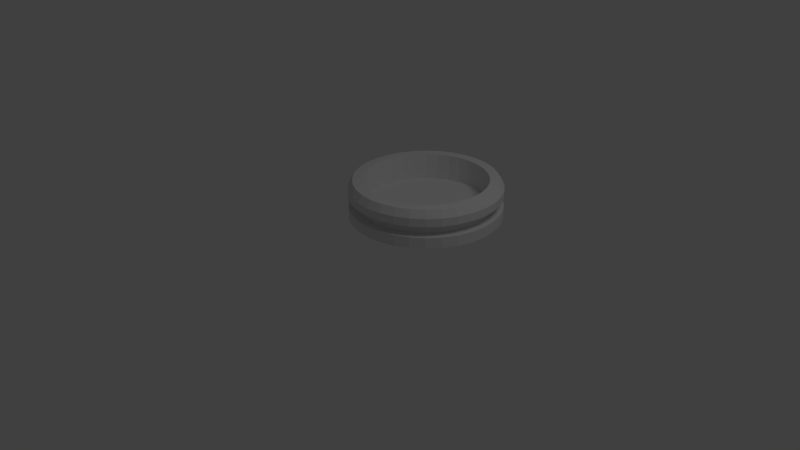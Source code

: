 # Source: BacEau.blend  (saved by Blender 2.61.0; exported with 4.5.12 LTS)
import bpy
from mathutils import Matrix  # noqa: F401  (used for matrix-valued properties, if any)

bpy.ops.wm.read_factory_settings(use_empty=True)
scene = bpy.context.scene
scene.name = 'Scene'

# ---- collections
col_collection_1 = bpy.data.collections.new('Collection 1'); scene.collection.children.link(col_collection_1)

# ---- world
world_world = bpy.data.worlds.new('World'); scene.world = world_world
world_world.color = (0.05088, 0.05088, 0.05088)
world_world.use_sun_shadow = False
world_world.sun_shadow_jitter_overblur = 0.0
world_world.cycles.sampling_method = 'MANUAL'
world_world.cycles.sample_map_resolution = 256

# ---- cameras
cam_camera = bpy.data.cameras.new('Camera')
cam_camera.clip_end = 100.0
cam_camera.lens = 35.0
cam_camera.sensor_width = 32.0
cam_camera.sensor_height = 18.0
cam_camera.ortho_scale = 7.314
cam_camera.dof.focus_distance = 0.0
cam_camera.dof.aperture_fstop = 128.0

# ---- lights
light_lamp = bpy.data.lights.new('Lamp', 'POINT')
light_lamp.transmission_factor = 0.0
light_lamp.cutoff_distance = 30.0
light_lamp.energy = 100.0
light_lamp.shadow_buffer_clip_start = 1.001
light_lamp.shadow_soft_size = 1.0
light_lamp.shadow_maximum_resolution = 0.006
light_lamp.use_absolute_resolution = True
light_lamp.cycles.use_multiple_importance_sampling = False

# ---- meshes
me_cylinder_001 = bpy.data.meshes.new('Cylinder.001')
me_cylinder_001.from_pydata([(0.2397, 1.706, 0.4344), (0.4348, 1.687, 0.4344), (0.6224, 1.63, 0.4344), (0.7953, 1.537, 0.4344), (0.9468, 1.413, 0.4344), (1.071, 1.262, 0.4344), (1.164, 1.089, 0.4344), (1.22, 0.901, 0.4344), (1.24, 0.7059, 0.4344), (1.22, 0.5109, 0.4344), (1.164, 0.3233, 0.4344), (1.071, 0.1504, 0.4344), (0.9468, -0.001161, 0.4344), (0.7953, -0.1255, 0.4344), (0.6224, -0.2179, 0.4344), (0.4348, -0.2748, 0.4344), (0.2397, -0.2941, 0.4344), (0.04462, -0.2748, 0.4344), (-0.143, -0.2179, 0.4344), (-0.3159, -0.1255, 0.4344), (-0.4674, -0.001161, 0.4344), (-0.5918, 0.1504, 0.4344), (-0.6842, 0.3233, 0.4344), (-0.7411, 0.5109, 0.4344), (-0.7603, 0.7059, 0.4344), (-0.7411, 0.901, 0.4344), (-0.6842, 1.089, 0.4344), (-0.5918, 1.262, 0.4344), (-0.4674, 1.413, 0.4344), (-0.3159, 1.537, 0.4344), (-0.143, 1.63, 0.4344), (0.04462, 1.687, 0.4344), (0.2397, 1.706, 0.8279), (0.4348, 1.687, 0.8279), (0.6224, 1.63, 0.8279), (0.7953, 1.537, 0.8279), (0.9468, 1.413, 0.8279), (1.071, 1.262, 0.8279), (1.164, 1.089, 0.8279), (1.22, 0.901, 0.8279), (1.24, 0.7059, 0.8279), (1.22, 0.5109, 0.8279), (1.164, 0.3233, 0.8279), (1.071, 0.1504, 0.8279), (0.9468, -0.001162, 0.8279), (0.7953, -0.1255, 0.8279), (0.6224, -0.2179, 0.8279), (0.4348, -0.2748, 0.8279), (0.2397, -0.2941, 0.8279), (0.04462, -0.2748, 0.8279), (-0.143, -0.2179, 0.8279), (-0.3159, -0.1255, 0.8279), (-0.4674, -0.001163, 0.8279), (-0.5918, 0.1504, 0.8279), (-0.6842, 0.3233, 0.8279), (-0.7411, 0.5109, 0.8279), (-0.7603, 0.7059, 0.8279), (-0.7411, 0.901, 0.8279), (-0.6842, 1.089, 0.8279), (-0.5918, 1.262, 0.8279), (-0.4674, 1.413, 0.8279), (-0.3159, 1.537, 0.8279), (-0.143, 1.63, 0.8279), (0.04461, 1.687, 0.8279), (0.2397, 0.7059, 0.4344), (0.2397, 1.647, 0.9227), (0.05617, 1.629, 0.9227), (-0.1203, 1.575, 0.9227), (-0.283, 1.488, 0.9227), (-0.4255, 1.371, 0.9227), (-0.5425, 1.229, 0.9227), (-0.6294, 1.066, 0.9227), (-0.683, 0.8895, 0.9227), (-0.7011, 0.7059, 0.9227), (-0.683, 0.5224, 0.9227), (-0.6294, 0.3459, 0.9227), (-0.5425, 0.1833, 0.9227), (-0.4255, 0.04072, 0.9227), (-0.283, -0.07628, 0.9227), (-0.1203, -0.1632, 0.9227), (0.05618, -0.2167, 0.9227), (0.2397, -0.2348, 0.9227), (0.4232, -0.2167, 0.9227), (0.5997, -0.1632, 0.9227), (0.7624, -0.07628, 0.9227), (0.9049, 0.04072, 0.9227), (1.022, 0.1833, 0.9227), (1.109, 0.3459, 0.9227), (1.162, 0.5224, 0.9227), (1.18, 0.7059, 0.9227), (1.162, 0.8895, 0.9227), (1.109, 1.066, 0.9227), (1.022, 1.229, 0.9227), (0.9049, 1.371, 0.9227), (0.7624, 1.488, 0.9227), (0.5997, 1.575, 0.9227), (0.4232, 1.629, 0.9227), (0.3981, 1.502, 0.9227), (0.2397, 1.518, 0.9227), (0.5505, 1.456, 0.9227), (0.6909, 1.381, 0.9227), (0.814, 1.28, 0.9227), (0.915, 1.157, 0.9227), (0.99, 1.017, 0.9227), (1.036, 0.8644, 0.9227), (1.052, 0.7059, 0.9227), (1.036, 0.5475, 0.9227), (0.99, 0.3952, 0.9227), (0.915, 0.2548, 0.9227), (0.814, 0.1317, 0.9227), (0.6909, 0.0307, 0.9227), (0.5505, -0.04435, 0.9227), (0.3981, -0.09056, 0.9227), (0.2397, -0.1062, 0.9227), (0.08128, -0.09056, 0.9227), (-0.07107, -0.04435, 0.9227), (-0.2115, 0.0307, 0.9227), (-0.3345, 0.1317, 0.9227), (-0.4355, 0.2548, 0.9227), (-0.5106, 0.3952, 0.9227), (-0.5568, 0.5475, 0.9227), (-0.5724, 0.7059, 0.9227), (-0.5568, 0.8644, 0.9227), (-0.5106, 1.017, 0.9227), (-0.4355, 1.157, 0.9227), (-0.3345, 1.28, 0.9227), (-0.2115, 1.381, 0.9227), (-0.07108, 1.456, 0.9227), (0.08127, 1.502, 0.9227), (0.2397, 1.518, 0.5733), (0.08127, 1.502, 0.5733), (-0.07108, 1.456, 0.5733), (-0.2115, 1.381, 0.5733), (-0.3345, 1.28, 0.5733), (-0.4355, 1.157, 0.5733), (-0.5106, 1.017, 0.5733), (-0.5568, 0.8644, 0.5733), (-0.5724, 0.7059, 0.5733), (-0.5568, 0.5475, 0.5733), (-0.5106, 0.3952, 0.5733), (-0.4355, 0.2548, 0.5733), (-0.3345, 0.1317, 0.5733), (-0.2115, 0.0307, 0.5733), (-0.07107, -0.04435, 0.5733), (0.08128, -0.09056, 0.5733), (0.2397, -0.1062, 0.5733), (0.3981, -0.09056, 0.5733), (0.5505, -0.04435, 0.5733), (0.6909, 0.0307, 0.5733), (0.814, 0.1317, 0.5733), (0.915, 0.2548, 0.5733), (0.99, 0.3952, 0.5733), (1.036, 0.5475, 0.5733), (1.052, 0.7059, 0.5733), (1.036, 0.8644, 0.5733), (0.99, 1.017, 0.5733), (0.915, 1.157, 0.5733), (0.814, 1.28, 0.5733), (0.6909, 1.381, 0.5733), (0.5505, 1.456, 0.5733), (0.3981, 1.502, 0.5733), (0.2397, 0.7059, 0.5733), (0.4348, 1.687, 0.5783), (0.4348, 1.687, 0.7223), (0.2397, 1.706, 0.5783), (0.2397, 1.706, 0.7223), (0.6224, 1.63, 0.5783), (0.6224, 1.63, 0.7223), (0.7953, 1.537, 0.5783), (0.7953, 1.537, 0.7223), (0.9468, 1.413, 0.5783), (0.9468, 1.413, 0.7223), (1.071, 1.262, 0.5783), (1.071, 1.262, 0.7223), (1.164, 1.089, 0.5783), (1.164, 1.089, 0.7223), (1.22, 0.901, 0.5783), (1.22, 0.901, 0.7223), (1.24, 0.7059, 0.5783), (1.24, 0.7059, 0.7223), (1.22, 0.5109, 0.5783), (1.22, 0.5109, 0.7223), (1.164, 0.3233, 0.5783), (1.164, 0.3233, 0.7223), (1.071, 0.1504, 0.5783), (1.071, 0.1504, 0.7223), (0.9468, -0.001161, 0.5783), (0.9468, -0.001161, 0.7223), (0.7953, -0.1255, 0.5783), (0.7953, -0.1255, 0.7223), (0.6224, -0.2179, 0.5783), (0.6224, -0.2179, 0.7223), (0.4348, -0.2748, 0.5783), (0.4348, -0.2748, 0.7223), (0.2397, -0.2941, 0.5783), (0.2397, -0.2941, 0.7223), (0.04462, -0.2748, 0.5783), (0.04462, -0.2748, 0.7223), (-0.143, -0.2179, 0.5783), (-0.143, -0.2179, 0.7223), (-0.3159, -0.1255, 0.5783), (-0.3159, -0.1255, 0.7223), (-0.4674, -0.001161, 0.5783), (-0.4674, -0.001162, 0.7223), (-0.5918, 0.1504, 0.5783), (-0.5918, 0.1504, 0.7223), (-0.6842, 0.3233, 0.5783), (-0.6842, 0.3233, 0.7223), (-0.7411, 0.5109, 0.5783), (-0.7411, 0.5109, 0.7223), (-0.7603, 0.7059, 0.5783), (-0.7603, 0.7059, 0.7223), (-0.7411, 0.901, 0.5783), (-0.7411, 0.901, 0.7223), (-0.6842, 1.089, 0.5783), (-0.6842, 1.089, 0.7223), (-0.5918, 1.262, 0.5783), (-0.5918, 1.262, 0.7223), (-0.4674, 1.413, 0.5783), (-0.4674, 1.413, 0.7223), (-0.3159, 1.537, 0.5783), (-0.3159, 1.537, 0.7223), (-0.143, 1.63, 0.5783), (-0.143, 1.63, 0.7223), (0.04462, 1.687, 0.5783), (0.04462, 1.687, 0.7223), (0.06674, 1.576, 0.5865), (0.2397, 1.593, 0.5865), (0.06674, 1.576, 0.7141), (0.2397, 1.593, 0.7141), (-0.09958, 1.525, 0.7141), (-0.09958, 1.525, 0.5865), (-0.2529, 1.443, 0.7141), (-0.2529, 1.443, 0.5865), (-0.3872, 1.333, 0.7141), (-0.3872, 1.333, 0.5865), (-0.4975, 1.199, 0.7141), (-0.4975, 1.199, 0.5865), (-0.5794, 1.045, 0.7141), (-0.5794, 1.045, 0.5865), (-0.6299, 0.8789, 0.7141), (-0.6299, 0.8789, 0.5865), (-0.6469, 0.7059, 0.7141), (-0.6469, 0.7059, 0.5865), (-0.6299, 0.533, 0.7141), (-0.6299, 0.533, 0.5865), (-0.5794, 0.3667, 0.7141), (-0.5794, 0.3667, 0.5865), (-0.4975, 0.2134, 0.7141), (-0.4975, 0.2134, 0.5865), (-0.3872, 0.07902, 0.7141), (-0.3872, 0.07902, 0.5865), (-0.2529, -0.03124, 0.7141), (-0.2529, -0.03124, 0.5865), (-0.09958, -0.1132, 0.7141), (-0.09958, -0.1132, 0.5865), (0.06674, -0.1636, 0.7141), (0.06674, -0.1636, 0.5865), (0.2397, -0.1807, 0.7141), (0.2397, -0.1807, 0.5865), (0.4127, -0.1636, 0.7141), (0.4127, -0.1636, 0.5865), (0.579, -0.1132, 0.7141), (0.579, -0.1132, 0.5865), (0.7323, -0.03124, 0.7141), (0.7323, -0.03124, 0.5865), (0.8666, 0.07902, 0.7141), (0.8666, 0.07902, 0.5865), (0.9769, 0.2134, 0.7141), (0.9769, 0.2134, 0.5865), (1.059, 0.3667, 0.7141), (1.059, 0.3667, 0.5865), (1.109, 0.533, 0.7141), (1.109, 0.533, 0.5865), (1.126, 0.7059, 0.7141), (1.126, 0.7059, 0.5865), (1.109, 0.8789, 0.7141), (1.109, 0.8789, 0.5865), (1.059, 1.045, 0.7141), (1.059, 1.045, 0.5865), (0.9769, 1.199, 0.7141), (0.9769, 1.199, 0.5865), (0.8666, 1.333, 0.7141), (0.8666, 1.333, 0.5865), (0.7323, 1.443, 0.7141), (0.7323, 1.443, 0.5865), (0.579, 1.525, 0.7141), (0.579, 1.525, 0.5865), (0.4127, 1.576, 0.7141), (0.4127, 1.576, 0.5865)], [], [(64, 0, 1), (64, 1, 2), (64, 2, 3), (64, 3, 4), (64, 4, 5), (64, 5, 6), (64, 6, 7), (64, 7, 8), (64, 8, 9), (64, 9, 10), (64, 10, 11), (64, 11, 12), (64, 12, 13), (64, 13, 14), (64, 14, 15), (64, 15, 16), (64, 16, 17), (64, 17, 18), (64, 18, 19), (64, 19, 20), (64, 20, 21), (64, 21, 22), (64, 22, 23), (64, 23, 24), (64, 24, 25), (64, 25, 26), (64, 26, 27), (64, 27, 28), (64, 28, 29), (64, 29, 30), (64, 30, 31), (31, 0, 64), (32, 63, 66, 65), (63, 62, 67, 66), (62, 61, 68, 67), (61, 60, 69, 68), (60, 59, 70, 69), (59, 58, 71, 70), (58, 57, 72, 71), (57, 56, 73, 72), (56, 55, 74, 73), (55, 54, 75, 74), (54, 53, 76, 75), (53, 52, 77, 76), (52, 51, 78, 77), (51, 50, 79, 78), (50, 49, 80, 79), (49, 48, 81, 80), (48, 47, 82, 81), (47, 46, 83, 82), (46, 45, 84, 83), (45, 44, 85, 84), (44, 43, 86, 85), (43, 42, 87, 86), (42, 41, 88, 87), (41, 40, 89, 88), (40, 39, 90, 89), (39, 38, 91, 90), (38, 37, 92, 91), (37, 36, 93, 92), (36, 35, 94, 93), (35, 34, 95, 94), (34, 33, 96, 95), (33, 32, 65, 96), (96, 65, 98, 97), (95, 96, 97, 99), (94, 95, 99, 100), (93, 94, 100, 101), (92, 93, 101, 102), (91, 92, 102, 103), (90, 91, 103, 104), (89, 90, 104, 105), (88, 89, 105, 106), (87, 88, 106, 107), (86, 87, 107, 108), (85, 86, 108, 109), (84, 85, 109, 110), (83, 84, 110, 111), (82, 83, 111, 112), (81, 82, 112, 113), (80, 81, 113, 114), (79, 80, 114, 115), (78, 79, 115, 116), (77, 78, 116, 117), (76, 77, 117, 118), (75, 76, 118, 119), (74, 75, 119, 120), (73, 74, 120, 121), (72, 73, 121, 122), (71, 72, 122, 123), (70, 71, 123, 124), (69, 70, 124, 125), (68, 69, 125, 126), (67, 68, 126, 127), (66, 67, 127, 128), (65, 66, 128, 98), (98, 128, 130, 129), (128, 127, 131, 130), (127, 126, 132, 131), (126, 125, 133, 132), (125, 124, 134, 133), (124, 123, 135, 134), (123, 122, 136, 135), (122, 121, 137, 136), (121, 120, 138, 137), (120, 119, 139, 138), (119, 118, 140, 139), (118, 117, 141, 140), (117, 116, 142, 141), (116, 115, 143, 142), (115, 114, 144, 143), (114, 113, 145, 144), (113, 112, 146, 145), (112, 111, 147, 146), (111, 110, 148, 147), (110, 109, 149, 148), (109, 108, 150, 149), (108, 107, 151, 150), (107, 106, 152, 151), (106, 105, 153, 152), (105, 104, 154, 153), (104, 103, 155, 154), (103, 102, 156, 155), (102, 101, 157, 156), (101, 100, 158, 157), (100, 99, 159, 158), (99, 97, 160, 159), (97, 98, 129, 160), (161, 129, 130), (161, 130, 131), (161, 131, 132), (161, 132, 133), (161, 133, 134), (161, 134, 135), (161, 135, 136), (161, 136, 137), (161, 137, 138), (161, 138, 139), (161, 139, 140), (161, 140, 141), (161, 141, 142), (161, 142, 143), (161, 143, 144), (161, 144, 145), (161, 145, 146), (161, 146, 147), (161, 147, 148), (161, 148, 149), (161, 149, 150), (161, 150, 151), (161, 151, 152), (161, 152, 153), (161, 153, 154), (161, 154, 155), (161, 155, 156), (161, 156, 157), (161, 157, 158), (161, 158, 159), (161, 159, 160), (161, 160, 129), (0, 164, 162, 1), (165, 32, 33, 163), (1, 162, 166, 2), (163, 33, 34, 167), (2, 166, 168, 3), (167, 34, 35, 169), (3, 168, 170, 4), (169, 35, 36, 171), (4, 170, 172, 5), (171, 36, 37, 173), (5, 172, 174, 6), (173, 37, 38, 175), (6, 174, 176, 7), (175, 38, 39, 177), (7, 176, 178, 8), (177, 39, 40, 179), (8, 178, 180, 9), (179, 40, 41, 181), (9, 180, 182, 10), (181, 41, 42, 183), (10, 182, 184, 11), (183, 42, 43, 185), (11, 184, 186, 12), (185, 43, 44, 187), (12, 186, 188, 13), (187, 44, 45, 189), (13, 188, 190, 14), (189, 45, 46, 191), (14, 190, 192, 15), (191, 46, 47, 193), (15, 192, 194, 16), (193, 47, 48, 195), (16, 194, 196, 17), (195, 48, 49, 197), (17, 196, 198, 18), (197, 49, 50, 199), (18, 198, 200, 19), (199, 50, 51, 201), (19, 200, 202, 20), (201, 51, 52, 203), (20, 202, 204, 21), (203, 52, 53, 205), (21, 204, 206, 22), (205, 53, 54, 207), (22, 206, 208, 23), (207, 54, 55, 209), (23, 208, 210, 24), (209, 55, 56, 211), (24, 210, 212, 25), (211, 56, 57, 213), (25, 212, 214, 26), (213, 57, 58, 215), (26, 214, 216, 27), (215, 58, 59, 217), (27, 216, 218, 28), (217, 59, 60, 219), (28, 218, 220, 29), (219, 60, 61, 221), (29, 220, 222, 30), (221, 61, 62, 223), (30, 222, 224, 31), (223, 62, 63, 225), (32, 165, 225, 63), (164, 0, 31, 224), (164, 224, 226, 227), (225, 165, 229, 228), (223, 225, 228, 230), (224, 222, 231, 226), (221, 223, 230, 232), (222, 220, 233, 231), (219, 221, 232, 234), (220, 218, 235, 233), (217, 219, 234, 236), (218, 216, 237, 235), (215, 217, 236, 238), (216, 214, 239, 237), (213, 215, 238, 240), (214, 212, 241, 239), (211, 213, 240, 242), (212, 210, 243, 241), (209, 211, 242, 244), (210, 208, 245, 243), (207, 209, 244, 246), (208, 206, 247, 245), (205, 207, 246, 248), (206, 204, 249, 247), (203, 205, 248, 250), (204, 202, 251, 249), (201, 203, 250, 252), (202, 200, 253, 251), (199, 201, 252, 254), (200, 198, 255, 253), (197, 199, 254, 256), (198, 196, 257, 255), (195, 197, 256, 258), (196, 194, 259, 257), (193, 195, 258, 260), (194, 192, 261, 259), (191, 193, 260, 262), (192, 190, 263, 261), (189, 191, 262, 264), (190, 188, 265, 263), (187, 189, 264, 266), (188, 186, 267, 265), (185, 187, 266, 268), (186, 184, 269, 267), (183, 185, 268, 270), (184, 182, 271, 269), (181, 183, 270, 272), (182, 180, 273, 271), (179, 181, 272, 274), (180, 178, 275, 273), (177, 179, 274, 276), (178, 176, 277, 275), (175, 177, 276, 278), (176, 174, 279, 277), (173, 175, 278, 280), (174, 172, 281, 279), (171, 173, 280, 282), (172, 170, 283, 281), (169, 171, 282, 284), (170, 168, 285, 283), (167, 169, 284, 286), (168, 166, 287, 285), (163, 167, 286, 288), (166, 162, 289, 287), (165, 163, 288, 229), (162, 164, 227, 289), (229, 227, 226, 228), (231, 230, 228, 226), (233, 232, 230, 231), (235, 234, 232, 233), (237, 236, 234, 235), (239, 238, 236, 237), (241, 240, 238, 239), (243, 242, 240, 241), (245, 244, 242, 243), (247, 246, 244, 245), (249, 248, 246, 247), (251, 250, 248, 249), (253, 252, 250, 251), (255, 254, 252, 253), (257, 256, 254, 255), (259, 258, 256, 257), (261, 260, 258, 259), (263, 262, 260, 261), (265, 264, 262, 263), (267, 266, 264, 265), (269, 268, 266, 267), (271, 270, 268, 269), (273, 272, 270, 271), (275, 274, 272, 273), (277, 276, 274, 275), (279, 278, 276, 277), (281, 280, 278, 279), (283, 282, 280, 281), (285, 284, 282, 283), (287, 286, 284, 285), (289, 288, 286, 287), (227, 229, 288, 289)])
me_cylinder_001.use_remesh_preserve_volume = False
me_cylinder_001.use_remesh_preserve_attributes = False
me_cylinder_001.use_mirror_vertex_groups = False
me_cylinder_001.update()

# ---- objects
ob_cylinder = bpy.data.objects.new('Cylinder', me_cylinder_001)
ob_lamp = bpy.data.objects.new('Lamp', light_lamp)
ob_camera = bpy.data.objects.new('Camera', cam_camera)

# ---- transforms, parenting, visibility, modifiers, constraints
ob_cylinder.location = (0.0, 0.0, 0.0)
ob_cylinder.lineart.crease_threshold = 0.0
ob_lamp.location = (4.076, 1.005, 5.904)
ob_lamp.rotation_euler = (0.6503, 0.05522, 1.866)
ob_lamp.lock_rotations_4d = False
ob_lamp.empty_display_type = 'ARROWS'
ob_lamp.color = (0.0, 0.0, 0.0, 0.0)
ob_lamp.lineart.crease_threshold = 0.0
ob_camera.location = (7.481, -6.508, 5.344)
ob_camera.rotation_euler = (1.109, 0.01082, 0.8149)
ob_camera.lock_rotations_4d = False
ob_camera.empty_display_type = 'ARROWS'
ob_camera.color = (0.0, 0.0, 0.0, 0.0)
ob_camera.display_type = 'WIRE'
ob_camera.lineart.crease_threshold = 0.0

# ---- collection membership
col_collection_1.objects.link(ob_cylinder)
col_collection_1.objects.link(ob_lamp)
col_collection_1.objects.link(ob_camera)

# ---- scene / render settings (as saved in the file)
scene.camera = ob_camera
scene.frame_start = 1; scene.frame_end = 250; scene.frame_set(1)
scene.render.engine = 'BLENDER_EEVEE_NEXT'
scene.render.image_settings.color_mode = 'RGB'
scene.render.image_settings.compression = 90
scene.render.resolution_percentage = 50
scene.render.dither_intensity = 0.0
scene.render.bake_margin = 2
scene.render.bake_bias = 0.0
scene.cycles.use_denoising = False
scene.cycles.samples = 10
scene.cycles.sampling_pattern = 'TABULATED_SOBOL'
scene.cycles.light_sampling_threshold = 0.0
scene.cycles.use_adaptive_sampling = False
scene.cycles.use_light_tree = False
scene.cycles.blur_glossy = 0.0
scene.cycles.volume_bounces = 1
scene.cycles.pixel_filter_type = 'GAUSSIAN'
scene.cycles.sample_clamp_indirect = 0.0
scene.view_settings.view_transform = 'Standard'
bpy.context.view_layer.update()
